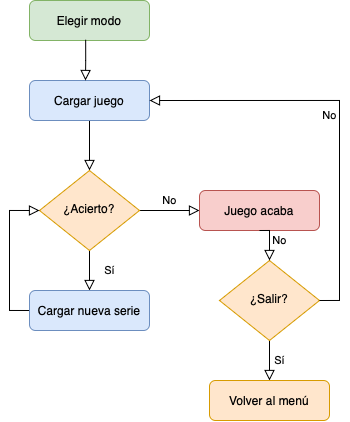

The diagram above was exported from draw.io. Its source (the exported page's mxGraphModel, read from the mxfile embedded in the PNG):
<mxGraphModel dx="728" dy="557" grid="1" gridSize="10" guides="1" tooltips="1" connect="1" arrows="1" fold="1" page="1" pageScale="1" pageWidth="827" pageHeight="1169" math="0" shadow="0">
  <root>
    <mxCell id="WIyWlLk6GJQsqaUBKTNV-0" />
    <mxCell id="WIyWlLk6GJQsqaUBKTNV-1" parent="WIyWlLk6GJQsqaUBKTNV-0" />
    <mxCell id="WIyWlLk6GJQsqaUBKTNV-2" value="" style="rounded=0;html=1;jettySize=auto;orthogonalLoop=1;fontSize=11;endArrow=block;endFill=0;endSize=8;strokeWidth=1;shadow=0;labelBackgroundColor=none;edgeStyle=orthogonalEdgeStyle;" parent="WIyWlLk6GJQsqaUBKTNV-1" source="WIyWlLk6GJQsqaUBKTNV-3" target="WIyWlLk6GJQsqaUBKTNV-6" edge="1">
      <mxGeometry relative="1" as="geometry" />
    </mxCell>
    <mxCell id="WIyWlLk6GJQsqaUBKTNV-3" value="Cargar juego" style="rounded=1;whiteSpace=wrap;html=1;fontSize=12;glass=0;strokeWidth=1;shadow=0;fillColor=#dae8fc;strokeColor=#6c8ebf;" parent="WIyWlLk6GJQsqaUBKTNV-1" vertex="1">
      <mxGeometry x="160" y="150" width="120" height="40" as="geometry" />
    </mxCell>
    <mxCell id="WIyWlLk6GJQsqaUBKTNV-4" value="Sí" style="rounded=0;html=1;jettySize=auto;orthogonalLoop=1;fontSize=11;endArrow=block;endFill=0;endSize=8;strokeWidth=1;shadow=0;labelBackgroundColor=none;edgeStyle=orthogonalEdgeStyle;entryX=0.5;entryY=0;entryDx=0;entryDy=0;" parent="WIyWlLk6GJQsqaUBKTNV-1" source="WIyWlLk6GJQsqaUBKTNV-6" target="gVLbcvHorqFDyY1c1sJB-4" edge="1">
      <mxGeometry y="20" relative="1" as="geometry">
        <mxPoint as="offset" />
        <mxPoint x="220" y="289.9999999999999" as="targetPoint" />
      </mxGeometry>
    </mxCell>
    <mxCell id="WIyWlLk6GJQsqaUBKTNV-5" value="No" style="edgeStyle=orthogonalEdgeStyle;rounded=0;html=1;jettySize=auto;orthogonalLoop=1;fontSize=11;endArrow=block;endFill=0;endSize=8;strokeWidth=1;shadow=0;labelBackgroundColor=none;" parent="WIyWlLk6GJQsqaUBKTNV-1" source="WIyWlLk6GJQsqaUBKTNV-6" target="WIyWlLk6GJQsqaUBKTNV-7" edge="1">
      <mxGeometry y="10" relative="1" as="geometry">
        <mxPoint as="offset" />
      </mxGeometry>
    </mxCell>
    <mxCell id="WIyWlLk6GJQsqaUBKTNV-6" value="¿Acierto?" style="rhombus;whiteSpace=wrap;html=1;shadow=0;fontFamily=Helvetica;fontSize=12;align=center;strokeWidth=1;spacing=6;spacingTop=-4;fillColor=#ffe6cc;strokeColor=#d79b00;" parent="WIyWlLk6GJQsqaUBKTNV-1" vertex="1">
      <mxGeometry x="170" y="240" width="100" height="80" as="geometry" />
    </mxCell>
    <mxCell id="WIyWlLk6GJQsqaUBKTNV-7" value="Juego acaba" style="rounded=1;whiteSpace=wrap;html=1;fontSize=12;glass=0;strokeWidth=1;shadow=0;fillColor=#f8cecc;strokeColor=#b85450;" parent="WIyWlLk6GJQsqaUBKTNV-1" vertex="1">
      <mxGeometry x="330" y="260" width="120" height="40" as="geometry" />
    </mxCell>
    <mxCell id="WIyWlLk6GJQsqaUBKTNV-9" value="" style="edgeStyle=orthogonalEdgeStyle;rounded=0;html=1;jettySize=auto;orthogonalLoop=1;fontSize=11;endArrow=block;endFill=0;endSize=8;strokeWidth=1;shadow=0;labelBackgroundColor=none;entryX=0;entryY=0.5;entryDx=0;entryDy=0;exitX=0;exitY=0.5;exitDx=0;exitDy=0;" parent="WIyWlLk6GJQsqaUBKTNV-1" source="gVLbcvHorqFDyY1c1sJB-4" target="WIyWlLk6GJQsqaUBKTNV-6" edge="1">
      <mxGeometry y="10" relative="1" as="geometry">
        <mxPoint as="offset" />
        <mxPoint x="270" y="329.9999999999999" as="sourcePoint" />
      </mxGeometry>
    </mxCell>
    <mxCell id="gVLbcvHorqFDyY1c1sJB-0" value="Elegir modo" style="rounded=1;whiteSpace=wrap;html=1;fontSize=12;glass=0;strokeWidth=1;shadow=0;fillColor=#d5e8d4;strokeColor=#82b366;" vertex="1" parent="WIyWlLk6GJQsqaUBKTNV-1">
      <mxGeometry x="160" y="70" width="120" height="40" as="geometry" />
    </mxCell>
    <mxCell id="gVLbcvHorqFDyY1c1sJB-3" value="" style="rounded=0;html=1;jettySize=auto;orthogonalLoop=1;fontSize=11;endArrow=block;endFill=0;endSize=8;strokeWidth=1;shadow=0;labelBackgroundColor=none;edgeStyle=orthogonalEdgeStyle;exitX=0.468;exitY=0.98;exitDx=0;exitDy=0;exitPerimeter=0;" edge="1" parent="WIyWlLk6GJQsqaUBKTNV-1" source="gVLbcvHorqFDyY1c1sJB-0">
      <mxGeometry relative="1" as="geometry">
        <mxPoint x="230" y="200" as="sourcePoint" />
        <mxPoint x="216" y="150" as="targetPoint" />
      </mxGeometry>
    </mxCell>
    <mxCell id="gVLbcvHorqFDyY1c1sJB-4" value="Cargar nueva serie" style="rounded=1;whiteSpace=wrap;html=1;fontSize=12;glass=0;strokeWidth=1;shadow=0;fillColor=#dae8fc;strokeColor=#6c8ebf;" vertex="1" parent="WIyWlLk6GJQsqaUBKTNV-1">
      <mxGeometry x="160" y="360" width="120" height="40" as="geometry" />
    </mxCell>
    <mxCell id="gVLbcvHorqFDyY1c1sJB-6" value="Sí" style="edgeStyle=orthogonalEdgeStyle;rounded=0;html=1;jettySize=auto;orthogonalLoop=1;fontSize=11;endArrow=block;endFill=0;endSize=8;strokeWidth=1;shadow=0;labelBackgroundColor=none;" edge="1" parent="WIyWlLk6GJQsqaUBKTNV-1" source="gVLbcvHorqFDyY1c1sJB-7" target="gVLbcvHorqFDyY1c1sJB-8">
      <mxGeometry y="10" relative="1" as="geometry">
        <mxPoint as="offset" />
      </mxGeometry>
    </mxCell>
    <mxCell id="gVLbcvHorqFDyY1c1sJB-7" value="¿Salir?" style="rhombus;whiteSpace=wrap;html=1;shadow=0;fontFamily=Helvetica;fontSize=12;align=center;strokeWidth=1;spacing=6;spacingTop=-4;fillColor=#ffe6cc;strokeColor=#d79b00;" vertex="1" parent="WIyWlLk6GJQsqaUBKTNV-1">
      <mxGeometry x="350" y="330" width="100" height="80" as="geometry" />
    </mxCell>
    <mxCell id="gVLbcvHorqFDyY1c1sJB-8" value="Volver al menú" style="rounded=1;whiteSpace=wrap;html=1;fontSize=12;glass=0;strokeWidth=1;shadow=0;fillColor=#ffe6cc;strokeColor=#d79b00;" vertex="1" parent="WIyWlLk6GJQsqaUBKTNV-1">
      <mxGeometry x="340" y="450" width="120" height="40" as="geometry" />
    </mxCell>
    <mxCell id="gVLbcvHorqFDyY1c1sJB-9" value="No" style="edgeStyle=orthogonalEdgeStyle;rounded=0;html=1;jettySize=auto;orthogonalLoop=1;fontSize=11;endArrow=block;endFill=0;endSize=8;strokeWidth=1;shadow=0;labelBackgroundColor=none;exitX=0.5;exitY=1;exitDx=0;exitDy=0;entryX=0.5;entryY=0;entryDx=0;entryDy=0;" edge="1" parent="WIyWlLk6GJQsqaUBKTNV-1" source="WIyWlLk6GJQsqaUBKTNV-7" target="gVLbcvHorqFDyY1c1sJB-7">
      <mxGeometry y="10" relative="1" as="geometry">
        <mxPoint as="offset" />
        <mxPoint x="280" y="290" as="sourcePoint" />
        <mxPoint x="340" y="290" as="targetPoint" />
        <Array as="points">
          <mxPoint x="400" y="300" />
        </Array>
      </mxGeometry>
    </mxCell>
    <mxCell id="gVLbcvHorqFDyY1c1sJB-10" value="No" style="edgeStyle=orthogonalEdgeStyle;rounded=0;html=1;jettySize=auto;orthogonalLoop=1;fontSize=11;endArrow=block;endFill=0;endSize=8;strokeWidth=1;shadow=0;labelBackgroundColor=none;exitX=1;exitY=0.5;exitDx=0;exitDy=0;entryX=1;entryY=0.5;entryDx=0;entryDy=0;" edge="1" parent="WIyWlLk6GJQsqaUBKTNV-1" source="gVLbcvHorqFDyY1c1sJB-7" target="WIyWlLk6GJQsqaUBKTNV-3">
      <mxGeometry y="10" relative="1" as="geometry">
        <mxPoint as="offset" />
        <mxPoint x="400" y="310" as="sourcePoint" />
        <mxPoint x="410" y="340" as="targetPoint" />
      </mxGeometry>
    </mxCell>
  </root>
</mxGraphModel>